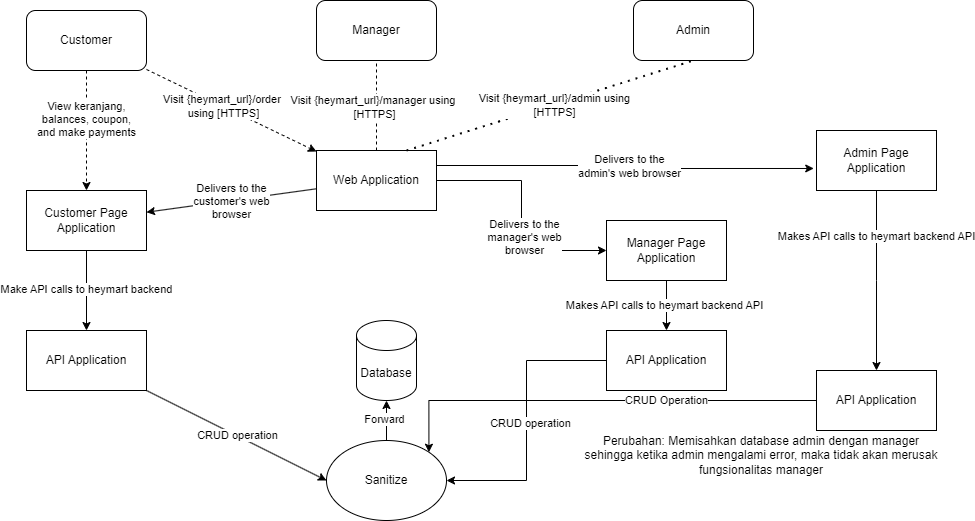

The diagram above was exported from draw.io. Its source (the exported page's mxGraphModel, read from the mxfile embedded in the PNG):
<mxGraphModel dx="2250" dy="965" grid="1" gridSize="10" guides="1" tooltips="1" connect="1" arrows="1" fold="1" page="0" pageScale="1" pageWidth="850" pageHeight="1100" math="0" shadow="0">
  <root>
    <mxCell id="0" />
    <mxCell id="1" parent="0" />
    <mxCell id="EM12PWOz34EMdgjxzcEY-2" value="Admin" style="rounded=1;whiteSpace=wrap;html=1;" vertex="1" parent="1">
      <mxGeometry x="-473" y="-40" width="120" height="60" as="geometry" />
    </mxCell>
    <mxCell id="EM12PWOz34EMdgjxzcEY-3" style="rounded=0;orthogonalLoop=1;jettySize=auto;html=1;dashed=1;" edge="1" parent="1" source="EM12PWOz34EMdgjxzcEY-7" target="EM12PWOz34EMdgjxzcEY-15">
      <mxGeometry relative="1" as="geometry" />
    </mxCell>
    <mxCell id="EM12PWOz34EMdgjxzcEY-4" value="Visit {heymart_url}/order&amp;nbsp;&lt;div&gt;using [HTTPS]&lt;/div&gt;" style="edgeLabel;html=1;align=center;verticalAlign=middle;resizable=0;points=[];fontFamily=Helvetica;fontSize=11;fontColor=default;labelBackgroundColor=default;" vertex="1" connectable="0" parent="EM12PWOz34EMdgjxzcEY-3">
      <mxGeometry x="-0.099" relative="1" as="geometry">
        <mxPoint as="offset" />
      </mxGeometry>
    </mxCell>
    <mxCell id="EM12PWOz34EMdgjxzcEY-5" style="edgeStyle=none;rounded=0;orthogonalLoop=1;jettySize=auto;html=1;dashed=1;strokeColor=default;align=center;verticalAlign=middle;fontFamily=Helvetica;fontSize=11;fontColor=default;labelBackgroundColor=default;endArrow=classic;" edge="1" parent="1" source="EM12PWOz34EMdgjxzcEY-7" target="EM12PWOz34EMdgjxzcEY-18">
      <mxGeometry relative="1" as="geometry" />
    </mxCell>
    <mxCell id="EM12PWOz34EMdgjxzcEY-6" value="View keranjang,&lt;div&gt;balances, coupon,&lt;/div&gt;&lt;div&gt;and make payments&lt;/div&gt;" style="edgeLabel;html=1;align=center;verticalAlign=middle;resizable=0;points=[];fontFamily=Helvetica;fontSize=11;fontColor=default;labelBackgroundColor=default;" vertex="1" connectable="0" parent="EM12PWOz34EMdgjxzcEY-5">
      <mxGeometry x="-0.2076" y="-1" relative="1" as="geometry">
        <mxPoint as="offset" />
      </mxGeometry>
    </mxCell>
    <mxCell id="EM12PWOz34EMdgjxzcEY-7" value="Customer&lt;span style=&quot;color: rgba(0, 0, 0, 0); font-family: monospace; font-size: 0px; text-align: start; text-wrap: nowrap;&quot;&gt;%3CmxGraphModel%3E%3Croot%3E%3CmxCell%20id%3D%220%22%2F%3E%3CmxCell%20id%3D%221%22%20parent%3D%220%22%2F%3E%3CmxCell%20id%3D%222%22%20value%3D%22Admin%22%20style%3D%22rounded%3D1%3BwhiteSpace%3Dwrap%3Bhtml%3D1%3B%22%20vertex%3D%221%22%20parent%3D%221%22%3E%3CmxGeometry%20x%3D%22-860%22%20y%3D%2210%22%20width%3D%22120%22%20height%3D%2260%22%20as%3D%22geometry%22%2F%3E%3C%2FmxCell%3E%3C%2Froot%3E%3C%2FmxGraphModel%3E&lt;/span&gt;" style="rounded=1;whiteSpace=wrap;html=1;" vertex="1" parent="1">
      <mxGeometry x="-1080" y="-30" width="120" height="60" as="geometry" />
    </mxCell>
    <mxCell id="EM12PWOz34EMdgjxzcEY-8" value="Manager" style="rounded=1;whiteSpace=wrap;html=1;" vertex="1" parent="1">
      <mxGeometry x="-790" y="-40" width="120" height="60" as="geometry" />
    </mxCell>
    <mxCell id="EM12PWOz34EMdgjxzcEY-9" value="" style="endArrow=none;dashed=1;html=1;rounded=0;entryX=0.5;entryY=1;entryDx=0;entryDy=0;" edge="1" parent="1" source="EM12PWOz34EMdgjxzcEY-15" target="EM12PWOz34EMdgjxzcEY-8">
      <mxGeometry width="50" height="50" relative="1" as="geometry">
        <mxPoint x="-680" y="160" as="sourcePoint" />
        <mxPoint x="-580" y="70" as="targetPoint" />
      </mxGeometry>
    </mxCell>
    <mxCell id="EM12PWOz34EMdgjxzcEY-10" value="Visit {heymart_url}/manager using&amp;nbsp;&lt;div&gt;[HTTPS]&lt;/div&gt;" style="edgeLabel;html=1;align=center;verticalAlign=middle;resizable=0;points=[];" connectable="0" vertex="1" parent="EM12PWOz34EMdgjxzcEY-9">
      <mxGeometry x="-0.0302" y="3" relative="1" as="geometry">
        <mxPoint as="offset" />
      </mxGeometry>
    </mxCell>
    <mxCell id="EM12PWOz34EMdgjxzcEY-11" style="edgeStyle=orthogonalEdgeStyle;rounded=0;orthogonalLoop=1;jettySize=auto;html=1;exitX=1;exitY=0.5;exitDx=0;exitDy=0;entryX=0;entryY=0.5;entryDx=0;entryDy=0;" edge="1" parent="1" source="EM12PWOz34EMdgjxzcEY-15" target="EM12PWOz34EMdgjxzcEY-21">
      <mxGeometry relative="1" as="geometry" />
    </mxCell>
    <mxCell id="EM12PWOz34EMdgjxzcEY-12" value="Delivers to the&lt;div&gt;manager's web&lt;/div&gt;&lt;div&gt;browser&lt;/div&gt;" style="edgeLabel;html=1;align=center;verticalAlign=middle;resizable=0;points=[];" connectable="0" vertex="1" parent="EM12PWOz34EMdgjxzcEY-11">
      <mxGeometry x="0.1786" y="2" relative="1" as="geometry">
        <mxPoint as="offset" />
      </mxGeometry>
    </mxCell>
    <mxCell id="EM12PWOz34EMdgjxzcEY-13" style="edgeStyle=none;rounded=0;orthogonalLoop=1;jettySize=auto;html=1;strokeColor=default;align=center;verticalAlign=middle;fontFamily=Helvetica;fontSize=11;fontColor=default;labelBackgroundColor=default;endArrow=classic;" edge="1" parent="1" source="EM12PWOz34EMdgjxzcEY-15" target="EM12PWOz34EMdgjxzcEY-18">
      <mxGeometry relative="1" as="geometry" />
    </mxCell>
    <mxCell id="EM12PWOz34EMdgjxzcEY-14" value="&lt;div&gt;Delivers to the&lt;/div&gt;&lt;div&gt;customer's web&lt;/div&gt;&lt;div&gt;browser&lt;/div&gt;" style="edgeLabel;html=1;align=center;verticalAlign=middle;resizable=0;points=[];fontFamily=Helvetica;fontSize=11;fontColor=default;labelBackgroundColor=default;" connectable="0" vertex="1" parent="EM12PWOz34EMdgjxzcEY-13">
      <mxGeometry x="0.0046" relative="1" as="geometry">
        <mxPoint as="offset" />
      </mxGeometry>
    </mxCell>
    <mxCell id="EM12PWOz34EMdgjxzcEY-15" value="Web Application" style="rounded=0;whiteSpace=wrap;html=1;" vertex="1" parent="1">
      <mxGeometry x="-790" y="110" width="120" height="60" as="geometry" />
    </mxCell>
    <mxCell id="EM12PWOz34EMdgjxzcEY-16" style="edgeStyle=none;rounded=0;orthogonalLoop=1;jettySize=auto;html=1;strokeColor=default;align=center;verticalAlign=middle;fontFamily=Helvetica;fontSize=11;fontColor=default;labelBackgroundColor=default;endArrow=classic;" edge="1" parent="1" source="EM12PWOz34EMdgjxzcEY-18" target="EM12PWOz34EMdgjxzcEY-28">
      <mxGeometry relative="1" as="geometry" />
    </mxCell>
    <mxCell id="EM12PWOz34EMdgjxzcEY-17" value="Make API calls to heymart backend" style="edgeLabel;html=1;align=center;verticalAlign=middle;resizable=0;points=[];fontFamily=Helvetica;fontSize=11;fontColor=default;labelBackgroundColor=default;" connectable="0" vertex="1" parent="EM12PWOz34EMdgjxzcEY-16">
      <mxGeometry x="-0.0407" y="-1" relative="1" as="geometry">
        <mxPoint as="offset" />
      </mxGeometry>
    </mxCell>
    <mxCell id="EM12PWOz34EMdgjxzcEY-18" value="Customer Page Application" style="rounded=0;whiteSpace=wrap;html=1;" vertex="1" parent="1">
      <mxGeometry x="-1080" y="150" width="120" height="60" as="geometry" />
    </mxCell>
    <mxCell id="EM12PWOz34EMdgjxzcEY-19" style="edgeStyle=orthogonalEdgeStyle;rounded=0;orthogonalLoop=1;jettySize=auto;html=1;exitX=0.5;exitY=1;exitDx=0;exitDy=0;entryX=0.5;entryY=0;entryDx=0;entryDy=0;" edge="1" parent="1" source="EM12PWOz34EMdgjxzcEY-21" target="EM12PWOz34EMdgjxzcEY-22">
      <mxGeometry relative="1" as="geometry" />
    </mxCell>
    <mxCell id="EM12PWOz34EMdgjxzcEY-20" value="Makes API calls to heymart backend API" style="edgeLabel;html=1;align=center;verticalAlign=middle;resizable=0;points=[];" connectable="0" vertex="1" parent="EM12PWOz34EMdgjxzcEY-19">
      <mxGeometry x="-0.0361" y="-3" relative="1" as="geometry">
        <mxPoint as="offset" />
      </mxGeometry>
    </mxCell>
    <mxCell id="EM12PWOz34EMdgjxzcEY-21" value="Manager Page Application" style="rounded=0;whiteSpace=wrap;html=1;" vertex="1" parent="1">
      <mxGeometry x="-500" y="180" width="120" height="60" as="geometry" />
    </mxCell>
    <mxCell id="EM12PWOz34EMdgjxzcEY-22" value="API Application" style="rounded=0;whiteSpace=wrap;html=1;" vertex="1" parent="1">
      <mxGeometry x="-500" y="290" width="120" height="60" as="geometry" />
    </mxCell>
    <mxCell id="EM12PWOz34EMdgjxzcEY-23" value="Database" style="shape=cylinder3;whiteSpace=wrap;html=1;boundedLbl=1;backgroundOutline=1;size=15;" vertex="1" parent="1">
      <mxGeometry x="-750" y="280" width="60" height="80" as="geometry" />
    </mxCell>
    <mxCell id="EM12PWOz34EMdgjxzcEY-24" style="edgeStyle=orthogonalEdgeStyle;rounded=0;orthogonalLoop=1;jettySize=auto;html=1;entryX=1;entryY=0.5;entryDx=0;entryDy=0;" edge="1" parent="1" source="EM12PWOz34EMdgjxzcEY-22" target="EM12PWOz34EMdgjxzcEY-36">
      <mxGeometry relative="1" as="geometry" />
    </mxCell>
    <mxCell id="EM12PWOz34EMdgjxzcEY-25" value="CRUD operation" style="edgeLabel;html=1;align=center;verticalAlign=middle;resizable=0;points=[];" connectable="0" vertex="1" parent="EM12PWOz34EMdgjxzcEY-24">
      <mxGeometry x="0.0175" y="3" relative="1" as="geometry">
        <mxPoint as="offset" />
      </mxGeometry>
    </mxCell>
    <mxCell id="EM12PWOz34EMdgjxzcEY-26" style="edgeStyle=none;rounded=0;orthogonalLoop=1;jettySize=auto;html=1;strokeColor=default;align=center;verticalAlign=middle;fontFamily=Helvetica;fontSize=11;fontColor=default;labelBackgroundColor=default;endArrow=classic;entryX=0;entryY=0.5;entryDx=0;entryDy=0;" edge="1" parent="1" source="EM12PWOz34EMdgjxzcEY-28" target="EM12PWOz34EMdgjxzcEY-36">
      <mxGeometry relative="1" as="geometry" />
    </mxCell>
    <mxCell id="EM12PWOz34EMdgjxzcEY-27" value="CRUD operation" style="edgeLabel;html=1;align=center;verticalAlign=middle;resizable=0;points=[];fontFamily=Helvetica;fontSize=11;fontColor=default;labelBackgroundColor=default;" connectable="0" vertex="1" parent="EM12PWOz34EMdgjxzcEY-26">
      <mxGeometry x="-0.0012" y="1" relative="1" as="geometry">
        <mxPoint as="offset" />
      </mxGeometry>
    </mxCell>
    <mxCell id="EM12PWOz34EMdgjxzcEY-28" value="API Application" style="rounded=0;whiteSpace=wrap;html=1;" vertex="1" parent="1">
      <mxGeometry x="-1080" y="290" width="120" height="60" as="geometry" />
    </mxCell>
    <mxCell id="EM12PWOz34EMdgjxzcEY-29" value="" style="endArrow=none;dashed=1;html=1;dashPattern=1 3;strokeWidth=2;rounded=0;entryX=0.5;entryY=1;entryDx=0;entryDy=0;exitX=0.75;exitY=0;exitDx=0;exitDy=0;" edge="1" parent="1" source="EM12PWOz34EMdgjxzcEY-15" target="EM12PWOz34EMdgjxzcEY-2">
      <mxGeometry width="50" height="50" relative="1" as="geometry">
        <mxPoint x="-560" y="190" as="sourcePoint" />
        <mxPoint x="-510" y="140" as="targetPoint" />
      </mxGeometry>
    </mxCell>
    <mxCell id="EM12PWOz34EMdgjxzcEY-30" value="Visit {heymart_url}/admin using&lt;div&gt;[HTTPS]&lt;/div&gt;" style="edgeLabel;html=1;align=center;verticalAlign=middle;resizable=0;points=[];" connectable="0" vertex="1" parent="EM12PWOz34EMdgjxzcEY-29">
      <mxGeometry x="0.026" y="-1" relative="1" as="geometry">
        <mxPoint as="offset" />
      </mxGeometry>
    </mxCell>
    <mxCell id="EM12PWOz34EMdgjxzcEY-31" style="edgeStyle=orthogonalEdgeStyle;rounded=0;orthogonalLoop=1;jettySize=auto;html=1;exitX=0.5;exitY=1;exitDx=0;exitDy=0;" edge="1" parent="1" source="EM12PWOz34EMdgjxzcEY-33">
      <mxGeometry relative="1" as="geometry">
        <mxPoint x="-230" y="330" as="targetPoint" />
      </mxGeometry>
    </mxCell>
    <mxCell id="EM12PWOz34EMdgjxzcEY-32" value="Makes API calls to heymart backend API" style="edgeLabel;html=1;align=center;verticalAlign=middle;resizable=0;points=[];" connectable="0" vertex="1" parent="EM12PWOz34EMdgjxzcEY-31">
      <mxGeometry x="-0.5012" y="-1" relative="1" as="geometry">
        <mxPoint as="offset" />
      </mxGeometry>
    </mxCell>
    <mxCell id="EM12PWOz34EMdgjxzcEY-33" value="Admin Page Application" style="rounded=0;whiteSpace=wrap;html=1;" vertex="1" parent="1">
      <mxGeometry x="-290" y="90" width="120" height="60" as="geometry" />
    </mxCell>
    <mxCell id="EM12PWOz34EMdgjxzcEY-34" style="edgeStyle=orthogonalEdgeStyle;rounded=0;orthogonalLoop=1;jettySize=auto;html=1;exitX=1;exitY=0.25;exitDx=0;exitDy=0;entryX=-0.023;entryY=0.633;entryDx=0;entryDy=0;entryPerimeter=0;" edge="1" parent="1" source="EM12PWOz34EMdgjxzcEY-15" target="EM12PWOz34EMdgjxzcEY-33">
      <mxGeometry relative="1" as="geometry" />
    </mxCell>
    <mxCell id="EM12PWOz34EMdgjxzcEY-35" value="Delivers to the&lt;div&gt;admin's web browser&lt;/div&gt;" style="edgeLabel;html=1;align=center;verticalAlign=middle;resizable=0;points=[];" connectable="0" vertex="1" parent="EM12PWOz34EMdgjxzcEY-34">
      <mxGeometry x="-0.0006" y="2" relative="1" as="geometry">
        <mxPoint as="offset" />
      </mxGeometry>
    </mxCell>
    <mxCell id="EM12PWOz34EMdgjxzcEY-36" value="Sanitize" style="ellipse;whiteSpace=wrap;html=1;" vertex="1" parent="1">
      <mxGeometry x="-780" y="400" width="120" height="80" as="geometry" />
    </mxCell>
    <mxCell id="EM12PWOz34EMdgjxzcEY-37" style="edgeStyle=orthogonalEdgeStyle;rounded=0;orthogonalLoop=1;jettySize=auto;html=1;exitX=0.5;exitY=0;exitDx=0;exitDy=0;entryX=0.5;entryY=1;entryDx=0;entryDy=0;entryPerimeter=0;" edge="1" parent="1" source="EM12PWOz34EMdgjxzcEY-36" target="EM12PWOz34EMdgjxzcEY-23">
      <mxGeometry relative="1" as="geometry" />
    </mxCell>
    <mxCell id="EM12PWOz34EMdgjxzcEY-38" value="Forward" style="edgeLabel;html=1;align=center;verticalAlign=middle;resizable=0;points=[];" vertex="1" connectable="0" parent="EM12PWOz34EMdgjxzcEY-37">
      <mxGeometry x="0.12" y="3" relative="1" as="geometry">
        <mxPoint as="offset" />
      </mxGeometry>
    </mxCell>
    <mxCell id="EM12PWOz34EMdgjxzcEY-40" style="edgeStyle=orthogonalEdgeStyle;rounded=0;orthogonalLoop=1;jettySize=auto;html=1;entryX=1;entryY=0;entryDx=0;entryDy=0;" edge="1" parent="1" source="EM12PWOz34EMdgjxzcEY-39" target="EM12PWOz34EMdgjxzcEY-36">
      <mxGeometry relative="1" as="geometry" />
    </mxCell>
    <mxCell id="EM12PWOz34EMdgjxzcEY-41" value="CRUD Operation" style="edgeLabel;html=1;align=center;verticalAlign=middle;resizable=0;points=[];" vertex="1" connectable="0" parent="EM12PWOz34EMdgjxzcEY-40">
      <mxGeometry x="-0.3135" y="-1" relative="1" as="geometry">
        <mxPoint as="offset" />
      </mxGeometry>
    </mxCell>
    <mxCell id="EM12PWOz34EMdgjxzcEY-39" value="API Application" style="rounded=0;whiteSpace=wrap;html=1;" vertex="1" parent="1">
      <mxGeometry x="-290" y="330" width="120" height="60" as="geometry" />
    </mxCell>
    <mxCell id="EM12PWOz34EMdgjxzcEY-42" value="Perubahan: Memisahkan database admin dengan manager sehingga ketika admin mengalami error, maka tidak akan merusak fungsionalitas manager" style="text;html=1;align=center;verticalAlign=middle;whiteSpace=wrap;rounded=0;" vertex="1" parent="1">
      <mxGeometry x="-530" y="400" width="370" height="30" as="geometry" />
    </mxCell>
  </root>
</mxGraphModel>